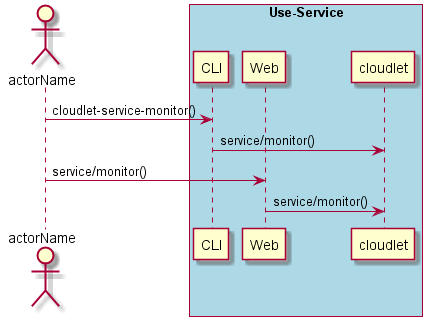

The diagram above was rendered by PlantUML. Its source (embedded in the PNG):
@startuml
Actor "actorName" as A

box "Use-Service" #lightblue
participant CLI as CLI
participant Web as Web
participant "cloudlet" as S
A -> CLI : cloudlet-service-monitor()
CLI -> S : service/monitor()
A -> Web : service/monitor()
Web -> S : service/monitor()
end box

@enduml